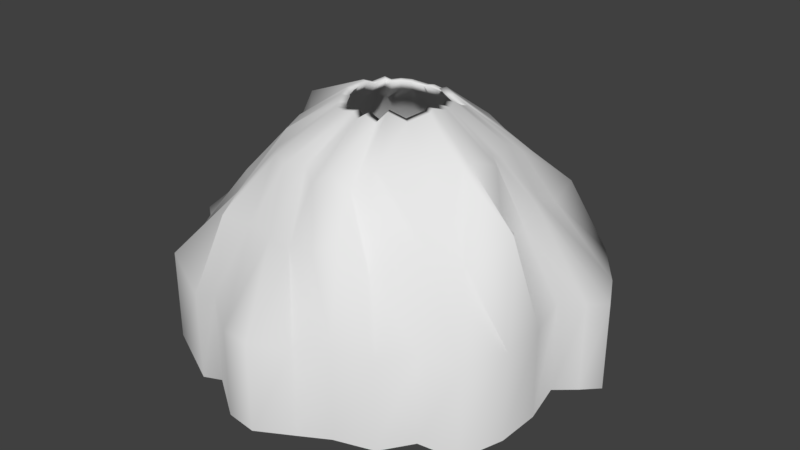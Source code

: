 # Source: SmallOutput.blend  (saved by Blender 2.79.0; exported with 4.5.12 LTS)
import bpy
from mathutils import Matrix  # noqa: F401  (used for matrix-valued properties, if any)

bpy.ops.wm.read_factory_settings(use_empty=True)
scene = bpy.context.scene
scene.name = 'Scene'

# ---- collections
col_collection_1 = bpy.data.collections.new('Collection 1'); scene.collection.children.link(col_collection_1)

# ---- world
world_world = bpy.data.worlds.new('World'); scene.world = world_world
world_world.color = (0.05088, 0.05088, 0.05088)
world_world.use_sun_shadow = False
world_world.sun_shadow_jitter_overblur = 0.0
world_world.cycles.sampling_method = 'MANUAL'

# ---- meshes
me_cylinder = bpy.data.meshes.new('Cylinder')
me_cylinder.from_pydata([(-0.2702, 1.355, 0.5431), (0.006473, 0.9643, 1.06), (-0.5256, 1.21, 0.5904), (0.2652, 1.174, 0.9044), (-0.7328, 1.057, 0.6076), (0.2743, 0.9528, 1.086), (-1.054, 0.9879, 0.6302), (0.5975, 0.7325, 1.094), (-1.092, 0.7581, 0.6125), (0.8631, 0.7719, 0.9462), (-1.249, 0.5403, 0.5693), (0.8898, 0.582, 1.01), (-1.291, 0.259, 0.6215), (0.8962, 0.3499, 1.146), (-1.336, -0.01132, 0.6011), (0.9754, 0.1535, 1.116), (-1.3, -0.2647, 0.6062), (0.9669, 0.03234, 1.182), (-1.308, -0.5506, 0.6083), (1.073, -0.0611, 1.154), (-1.103, -0.7274, 0.5894), (1.023, -0.3729, 1.27), (-0.8702, -1.061, 0.7004), (1.038, -0.4678, 1.229), (-0.8817, -1.237, 0.5446), (0.9062, -0.6601, 1.189), (-0.5231, -1.251, 0.5745), (0.4299, -0.7814, 1.185), (-0.2455, -1.29, 0.595), (0.3587, -0.9875, 1.042), (-0.0256, -1.306, 0.5434), (0.1861, -1.049, 1.17), (0.2402, -1.328, 0.62), (-0.03012, -1.026, 1.018), (0.4951, -1.285, 0.7689), (-0.1639, -0.9363, 1.096), (0.7125, -1.183, 0.5091), (-0.4047, -0.9521, 1.055), (0.9818, -0.8646, 0.7147), (-0.61, -0.8437, 1.04), (1.274, -0.7424, 0.609), (-0.7104, -0.707, 1.05), (1.578, -0.5389, 0.8946), (-0.7602, -0.5625, 1.15), (1.289, -0.2508, 0.6747), (-0.9553, -0.367, 1.042), (1.322, 0.01617, 0.6378), (-0.9563, -0.2023, 1.118), (1.272, 0.2757, 0.7147), (-0.9946, -0.02264, 1.108), (1.166, 0.4641, 0.6797), (-1.153, 0.1634, 1.19), (1.142, 0.7568, 0.5521), (-1.155, 0.4108, 1.085), (1.07, 1.115, 0.6079), (-1.003, 0.6577, 1.096), (0.7645, 1.063, 0.5939), (-0.8069, 0.7128, 1.037), (0.4579, 1.251, 0.5898), (-0.5341, 0.7198, 1.121), (0.2961, 1.409, 0.4992), (-0.4096, 0.8711, 1.087), (0.003236, 1.32, 0.5768), (-0.2133, 1.065, 0.9921), (-0.02556, 2.025, 0.02046), (0.3099, 1.79, 0.04786), (0.8399, 1.789, -0.1185), (0.9315, 1.394, 0.09397), (1.369, 1.307, -0.06385), (1.705, 0.8464, -0.05995), (1.897, 0.4835, -0.05411), (1.801, 0.2497, 0.01611), (1.677, -6.444e-08, 0.09397), (1.721, -0.3315, 0.0272), (1.679, -0.6925, -0.01833), (1.505, -1.053, -0.07723), (1.196, -1.187, 0.00723), (0.9466, -1.4, -0.06329), (0.6359, -1.571, -0.004249), (0.3296, -1.665, -0.06181), (0.05144, -1.895, -0.01072), (-0.3651, -1.759, -0.1286), (-0.688, -1.553, -0.03026), (-0.9525, -1.541, -0.1204), (-1.345, -1.418, 0.09705), (-1.481, -1.041, 0.08557), (-1.582, -0.7845, 0.1488), (-1.851, -0.5707, 0.06551), (-1.945, 0.004599, -0.03276), (-1.893, 0.3728, -0.1077), (-1.886, 0.7951, -0.2525), (-1.561, 1.087, 0.09094), (-1.283, 1.413, -0.0721), (-1.017, 1.621, -0.08445), (-0.6379, 1.527, 0.1003), (-0.4071, 2.007, 0.08103), (0.01422, 0.4859, 1.43), (0.1447, 0.5914, 1.352), (0.1493, 0.4801, 1.443), (0.3124, 0.3689, 1.447), (0.4463, 0.3888, 1.373), (0.4598, 0.293, 1.405), (0.463, 0.176, 1.474), (0.503, 0.07686, 1.459), (0.4987, 0.01574, 1.492), (0.5521, -0.03139, 1.478), (0.5268, -0.1887, 1.536), (0.5347, -0.2366, 1.515), (0.4115, -0.3642, 1.443), (0.2278, -0.3948, 1.494), (0.1919, -0.4987, 1.421), (0.08825, -0.5114, 1.474), (-0.004237, -0.5182, 1.409), (-0.0717, -0.4729, 1.449), (-0.1932, -0.4808, 1.428), (-0.2968, -0.4262, 1.42), (-0.3474, -0.3572, 1.425), (-0.399, -0.2646, 1.443), (-0.4709, -0.1857, 1.421), (-0.4714, -0.1026, 1.46), (-0.4907, -0.01199, 1.455), (-0.4618, 0.09568, 1.475), (-0.4682, 0.2209, 1.423), (-0.3875, 0.2944, 1.466), (-0.3258, 0.309, 1.45), (-0.2585, 0.3625, 1.461), (-0.1957, 0.4388, 1.444), (-0.09664, 0.5369, 1.396), (-0.02556, 2.025, -0.8243), (0.3099, 1.79, -0.7969), (0.8399, 1.789, -0.9633), (0.9315, 1.394, -0.7508), (1.369, 1.307, -0.9086), (1.705, 0.8464, -0.9047), (1.897, 0.4835, -0.8989), (1.801, 0.2497, -0.8287), (1.677, -6.444e-08, -0.7508), (1.721, -0.3315, -0.8176), (1.679, -0.6925, -0.8631), (1.505, -1.053, -0.922), (1.196, -1.187, -0.8376), (0.9466, -1.4, -0.9081), (0.6359, -1.571, -0.849), (0.3296, -1.665, -0.9066), (0.05144, -1.895, -0.8555), (-0.3651, -1.759, -0.9734), (-0.688, -1.553, -0.8751), (-0.9525, -1.541, -0.9652), (-1.345, -1.418, -0.7477), (-1.481, -1.041, -0.7592), (-1.582, -0.7845, -0.696), (-1.851, -0.5707, -0.7793), (-1.945, 0.004599, -0.8775), (-1.893, 0.3728, -0.9525), (-1.886, 0.7951, -1.097), (-1.561, 1.087, -0.7539), (-1.283, 1.413, -0.9169), (-1.017, 1.621, -0.9292), (-0.6379, 1.527, -0.7445), (-0.4071, 2.007, -0.7638), (0.01487, 0.4093, 1.433), (0.1247, 0.4981, 1.367), (0.1285, 0.4044, 1.444), (0.2658, 0.3109, 1.447), (0.3785, 0.3276, 1.385), (0.3898, 0.247, 1.412), (0.3926, 0.1485, 1.47), (0.4262, 0.06512, 1.456), (0.4226, 0.01369, 1.484), (0.4675, -0.02598, 1.473), (0.4462, -0.1584, 1.522), (0.4529, -0.1986, 1.504), (0.3492, -0.3061, 1.443), (0.1946, -0.3318, 1.486), (0.1644, -0.4192, 1.425), (0.07716, -0.4299, 1.469), (-0.0006679, -0.4356, 1.415), (-0.05744, -0.3975, 1.448), (-0.1597, -0.4042, 1.431), (-0.2468, -0.3582, 1.424), (-0.2894, -0.3002, 1.429), (-0.3328, -0.2222, 1.443), (-0.3934, -0.1558, 1.425), (-0.3938, -0.0859, 1.458), (-0.4101, -0.009649, 1.453), (-0.3857, 0.08096, 1.471), (-0.3911, 0.1863, 1.426), (-0.3232, 0.2482, 1.463), (-0.2713, 0.2605, 1.45), (-0.2146, 0.3055, 1.459), (-0.1618, 0.3697, 1.444), (-0.07843, 0.4522, 1.404), (0.01407, 0.5043, 1.329), (0.1495, 0.6139, 1.247), (0.1543, 0.4983, 1.342), (0.3236, 0.3829, 1.346), (0.4627, 0.4035, 1.269), (0.4767, 0.3041, 1.303), (0.48, 0.1826, 1.374), (0.5215, 0.07968, 1.358), (0.517, 0.01624, 1.392), (0.5724, -0.0327, 1.378), (0.5462, -0.196, 1.439), (0.5544, -0.2457, 1.417), (0.4265, -0.3782, 1.342), (0.2358, -0.4099, 1.394), (0.1985, -0.5178, 1.319), (0.09091, -0.531, 1.374), (-0.005096, -0.5381, 1.307), (-0.07514, -0.491, 1.348), (-0.2012, -0.4993, 1.326), (-0.3088, -0.4425, 1.318), (-0.3613, -0.3709, 1.324), (-0.4149, -0.2748, 1.342), (-0.4896, -0.1929, 1.319), (-0.4901, -0.1066, 1.359), (-0.5102, -0.01255, 1.354), (-0.4801, 0.09923, 1.375), (-0.4868, 0.2292, 1.321), (-0.403, 0.3055, 1.366), (-0.339, 0.3207, 1.349), (-0.269, 0.3762, 1.361), (-0.2038, 0.4555, 1.343), (-0.101, 0.5573, 1.293), (0.01218, 0.7288, 1.166), (0.2083, 0.8874, 1.048), (0.2152, 0.7201, 1.186), (0.4603, 0.5531, 1.192), (0.6616, 0.5829, 1.08), (0.6818, 0.439, 1.129), (0.6867, 0.263, 1.232), (0.7467, 0.1141, 1.208), (0.7403, 0.02226, 1.258), (0.8205, -0.04858, 1.237), (0.7825, -0.285, 1.326), (0.7944, -0.3569, 1.294), (0.6092, -0.5488, 1.185), (0.3332, -0.5947, 1.261), (0.2792, -0.7509, 1.152), (0.1234, -0.7699, 1.232), (-0.01556, -0.7802, 1.135), (-0.117, -0.7121, 1.194), (-0.2995, -0.724, 1.163), (-0.4552, -0.6419, 1.151), (-0.5313, -0.5382, 1.159), (-0.6088, -0.399, 1.185), (-0.7169, -0.2805, 1.152), (-0.7177, -0.1556, 1.211), (-0.7467, -0.01942, 1.203), (-0.7032, 0.1424, 1.234), (-0.7129, 0.3306, 1.155), (-0.5916, 0.4411, 1.22), (-0.4989, 0.463, 1.196), (-0.3976, 0.5434, 1.213), (-0.3033, 0.6581, 1.187), (-0.1544, 0.8055, 1.115), (0.01046, 0.9329, 0.9503), (0.2617, 1.136, 0.7995), (0.2706, 0.9218, 0.9755), (0.5845, 0.7078, 0.9834), (0.8425, 0.746, 0.8401), (0.8684, 0.5616, 0.9023), (0.8746, 0.3362, 1.035), (0.9516, 0.1454, 1.005), (0.9433, 0.02774, 1.069), (1.046, -0.06302, 1.042), (0.9974, -0.3659, 1.155), (1.013, -0.4581, 1.114), (0.7754, -0.7039, 0.9746), (0.4217, -0.7627, 1.072), (0.3525, -0.9628, 0.9329), (0.153, -0.9872, 1.034), (-0.02508, -1.0, 0.9102), (-0.155, -0.9131, 0.9855), (-0.3889, -0.9284, 0.9458), (-0.5883, -0.8231, 0.9308), (-0.6858, -0.6903, 0.941), (-0.7851, -0.512, 0.9748), (-0.9237, -0.3601, 0.9327), (-0.9246, -0.2001, 1.007), (-0.9618, -0.02566, 0.9974), (-0.906, 0.1817, 1.037), (-0.9185, 0.4227, 0.9356), (-0.763, 0.5643, 1.02), (-0.6443, 0.5923, 0.989), (-0.5146, 0.6954, 1.01), (-0.3937, 0.8424, 0.9766), (-0.203, 1.031, 0.8847), (0.009386, 1.061, 0.7527), (0.2952, 1.292, 0.5812), (0.3053, 1.048, 0.7815), (0.6624, 0.8047, 0.7904), (0.9558, 0.8482, 0.6274), (0.9853, 0.6385, 0.6982), (0.9924, 0.3821, 0.8487), (1.08, 0.165, 0.8147), (1.07, 0.03117, 0.8874), (1.187, -0.07207, 0.8566), (1.132, -0.4166, 0.9852), (1.149, -0.5214, 0.9393), (0.8795, -0.8011, 0.7804), (0.4772, -0.8679, 0.8914), (0.3985, -1.096, 0.7329), (0.1715, -1.123, 0.8482), (-0.03104, -1.138, 0.7071), (-0.1788, -1.039, 0.7929), (-0.4449, -1.056, 0.7476), (-0.6717, -0.9367, 0.7305), (-0.7826, -0.7856, 0.7422), (-0.8955, -0.5827, 0.7806), (-1.053, -0.41, 0.7328), (-1.054, -0.228, 0.8176), (-1.097, -0.02957, 0.8064), (-1.033, 0.2062, 0.8516), (-1.047, 0.4805, 0.7361), (-0.8705, 0.6415, 0.8316), (-0.7354, 0.6734, 0.7968), (-0.5878, 0.7906, 0.8208), (-0.4503, 0.9578, 0.7827), (-0.2334, 1.173, 0.6782), (0.008292, 1.191, 0.492), (0.3293, 1.451, 0.2994), (0.3406, 1.177, 0.5243), (0.7416, 0.9034, 0.5344), (1.071, 0.9522, 0.3513), (1.104, 0.7167, 0.4308), (1.112, 0.4287, 0.5998), (1.21, 0.185, 0.5616), (1.2, 0.03466, 0.6432), (1.331, -0.08128, 0.6086), (1.269, -0.4682, 0.7531), (1.288, -0.5859, 0.7015), (0.9854, -0.8999, 0.5231), (0.5336, -0.975, 0.6478), (0.4453, -1.231, 0.4698), (0.1904, -1.262, 0.5992), (-0.03711, -1.279, 0.4408), (-0.203, -1.167, 0.5371), (-0.5018, -1.187, 0.4863), (-0.7566, -1.052, 0.4671), (-0.8811, -0.8826, 0.4802), (-1.008, -0.6548, 0.5234), (-1.185, -0.4608, 0.4696), (-1.186, -0.2564, 0.5649), (-1.234, -0.03355, 0.5523), (-1.162, 0.2313, 0.603), (-1.178, 0.5392, 0.4733), (-0.9798, 0.7201, 0.5806), (-0.8281, 0.7559, 0.5415), (-0.6624, 0.8876, 0.5684), (-0.5079, 1.075, 0.5256), (-0.2644, 1.316, 0.4083), (-0.02698, 1.386, 0.04612), (0.3468, 1.689, -0.1781), (0.3599, 1.37, 0.08371), (0.8269, 1.051, 0.09543), (1.211, 1.108, -0.1177), (1.249, 0.834, -0.02521), (1.258, 0.4987, 0.1716), (1.373, 0.2149, 0.1271), (1.36, 0.0399, 0.2222), (1.513, -0.09509, 0.1819), (1.441, -0.5456, 0.3501), (1.464, -0.6827, 0.2901), (1.111, -1.048, 0.08234), (0.5847, -1.136, 0.2274), (0.4818, -1.433, 0.02023), (0.185, -1.47, 0.1709), (-0.07984, -1.489, -0.0135), (-0.2731, -1.359, 0.09859), (-0.6209, -1.382, 0.03946), (-0.9176, -1.226, 0.0171), (-1.063, -1.028, 0.03239), (-1.21, -0.7628, 0.0826), (-1.416, -0.537, 0.01999), (-1.418, -0.299, 0.131), (-1.473, -0.03952, 0.1163), (-1.39, 0.2688, 0.1753), (-1.409, 0.6274, 0.02436), (-1.177, 0.838, 0.1492), (-1.001, 0.8797, 0.1037), (-0.8079, 1.033, 0.1351), (-0.6281, 1.252, 0.08525), (-0.3445, 1.532, -0.0514)], [], [(62, 1, 3, 60), (60, 3, 5, 58), (58, 5, 7, 56), (56, 7, 9, 54), (54, 9, 11, 52), (52, 11, 13, 50), (50, 13, 15, 48), (48, 15, 17, 46), (46, 17, 19, 44), (44, 19, 21, 42), (42, 21, 23, 40), (40, 23, 25, 38), (38, 25, 27, 36), (36, 27, 29, 34), (34, 29, 31, 32), (32, 31, 33, 30), (30, 33, 35, 28), (28, 35, 37, 26), (26, 37, 39, 24), (24, 39, 41, 22), (22, 41, 43, 20), (20, 43, 45, 18), (18, 45, 47, 16), (16, 47, 49, 14), (14, 49, 51, 12), (12, 51, 53, 10), (10, 53, 55, 8), (8, 55, 57, 6), (6, 57, 59, 4), (4, 59, 61, 2), (2, 61, 63, 0), (0, 63, 1, 62), (65, 60, 58, 66), (95, 0, 62, 64), (94, 2, 0, 95), (93, 4, 2, 94), (92, 6, 4, 93), (91, 8, 6, 92), (90, 10, 8, 91), (89, 12, 10, 90), (88, 14, 12, 89), (87, 16, 14, 88), (86, 18, 16, 87), (85, 20, 18, 86), (84, 22, 20, 85), (83, 24, 22, 84), (82, 26, 24, 83), (81, 28, 26, 82), (80, 30, 28, 81), (79, 32, 30, 80), (78, 34, 32, 79), (77, 36, 34, 78), (76, 38, 36, 77), (75, 40, 38, 76), (74, 42, 40, 75), (73, 44, 42, 74), (72, 46, 44, 73), (71, 48, 46, 72), (70, 50, 48, 71), (69, 52, 50, 70), (68, 54, 52, 69), (67, 56, 54, 68), (66, 58, 56, 67), (64, 62, 60, 65), (5, 3, 97, 98), (23, 21, 106, 107), (41, 39, 115, 116), (59, 57, 124, 125), (15, 13, 102, 103), (33, 31, 111, 112), (51, 49, 120, 121), (7, 5, 98, 99), (25, 23, 107, 108), (43, 41, 116, 117), (61, 59, 125, 126), (17, 15, 103, 104), (35, 33, 112, 113), (53, 51, 121, 122), (9, 7, 99, 100), (27, 25, 108, 109), (45, 43, 117, 118), (63, 61, 126, 127), (19, 17, 104, 105), (37, 35, 113, 114), (55, 53, 122, 123), (11, 9, 100, 101), (29, 27, 109, 110), (47, 45, 118, 119), (3, 1, 96, 97), (1, 63, 127, 96), (21, 19, 105, 106), (39, 37, 114, 115), (57, 55, 123, 124), (13, 11, 101, 102), (31, 29, 110, 111), (49, 47, 119, 120), (71, 72, 136, 135), (84, 85, 149, 148), (70, 71, 135, 134), (83, 84, 148, 147), (69, 70, 134, 133), (82, 83, 147, 146), (95, 64, 128, 159), (68, 69, 133, 132), (81, 82, 146, 145), (94, 95, 159, 158), (67, 68, 132, 131), (80, 81, 145, 144), (93, 94, 158, 157), (66, 67, 131, 130), (79, 80, 144, 143), (92, 93, 157, 156), (65, 66, 130, 129), (78, 79, 143, 142), (91, 92, 156, 155), (64, 65, 129, 128), (77, 78, 142, 141), (90, 91, 155, 154), (76, 77, 141, 140), (89, 90, 154, 153), (75, 76, 140, 139), (88, 89, 153, 152), (74, 75, 139, 138), (87, 88, 152, 151), (73, 74, 138, 137), (86, 87, 151, 150), (72, 73, 137, 136), (85, 86, 150, 149), (109, 108, 172, 173), (123, 122, 186, 187), (110, 109, 173, 174), (97, 96, 160, 161), (124, 123, 187, 188), (111, 110, 174, 175), (98, 97, 161, 162), (125, 124, 188, 189), (112, 111, 175, 176), (99, 98, 162, 163), (126, 125, 189, 190), (113, 112, 176, 177), (100, 99, 163, 164), (127, 126, 190, 191), (114, 113, 177, 178), (101, 100, 164, 165), (96, 127, 191, 160), (115, 114, 178, 179), (102, 101, 165, 166), (116, 115, 179, 180), (103, 102, 166, 167), (117, 116, 180, 181), (104, 103, 167, 168), (118, 117, 181, 182), (105, 104, 168, 169), (119, 118, 182, 183), (106, 105, 169, 170), (120, 119, 183, 184), (107, 106, 170, 171), (121, 120, 184, 185), (108, 107, 171, 172), (122, 121, 185, 186), (179, 178, 210, 211), (166, 165, 197, 198), (180, 179, 211, 212), (167, 166, 198, 199), (181, 180, 212, 213), (168, 167, 199, 200), (182, 181, 213, 214), (169, 168, 200, 201), (183, 182, 214, 215), (170, 169, 201, 202), (184, 183, 215, 216), (171, 170, 202, 203), (185, 184, 216, 217), (172, 171, 203, 204), (186, 185, 217, 218), (173, 172, 204, 205), (187, 186, 218, 219), (174, 173, 205, 206), (161, 160, 192, 193), (188, 187, 219, 220), (175, 174, 206, 207), (162, 161, 193, 194), (189, 188, 220, 221), (176, 175, 207, 208), (163, 162, 194, 195), (190, 189, 221, 222), (177, 176, 208, 209), (164, 163, 195, 196), (191, 190, 222, 223), (178, 177, 209, 210), (165, 164, 196, 197), (160, 191, 223, 192), (214, 213, 245, 246), (201, 200, 232, 233), (215, 214, 246, 247), (202, 201, 233, 234), (216, 215, 247, 248), (203, 202, 234, 235), (217, 216, 248, 249), (204, 203, 235, 236), (218, 217, 249, 250), (205, 204, 236, 237), (219, 218, 250, 251), (206, 205, 237, 238), (193, 192, 224, 225), (220, 219, 251, 252), (207, 206, 238, 239), (194, 193, 225, 226), (221, 220, 252, 253), (208, 207, 239, 240), (195, 194, 226, 227), (222, 221, 253, 254), (209, 208, 240, 241), (196, 195, 227, 228), (223, 222, 254, 255), (210, 209, 241, 242), (197, 196, 228, 229), (192, 223, 255, 224), (211, 210, 242, 243), (198, 197, 229, 230), (212, 211, 243, 244), (199, 198, 230, 231), (213, 212, 244, 245), (200, 199, 231, 232), (249, 248, 280, 281), (236, 235, 267, 268), (250, 249, 281, 282), (237, 236, 268, 269), (251, 250, 282, 283), (238, 237, 269, 270), (225, 224, 256, 257), (252, 251, 283, 284), (239, 238, 270, 271), (226, 225, 257, 258), (253, 252, 284, 285), (240, 239, 271, 272), (227, 226, 258, 259), (254, 253, 285, 286), (241, 240, 272, 273), (228, 227, 259, 260), (255, 254, 286, 287), (242, 241, 273, 274), (229, 228, 260, 261), (224, 255, 287, 256), (243, 242, 274, 275), (230, 229, 261, 262), (244, 243, 275, 276), (231, 230, 262, 263), (245, 244, 276, 277), (232, 231, 263, 264), (246, 245, 277, 278), (233, 232, 264, 265), (247, 246, 278, 279), (234, 233, 265, 266), (248, 247, 279, 280), (235, 234, 266, 267), (284, 283, 315, 316), (271, 270, 302, 303), (258, 257, 289, 290), (285, 284, 316, 317), (272, 271, 303, 304), (259, 258, 290, 291), (286, 285, 317, 318), (273, 272, 304, 305), (260, 259, 291, 292), (287, 286, 318, 319), (274, 273, 305, 306), (261, 260, 292, 293), (256, 287, 319, 288), (275, 274, 306, 307), (262, 261, 293, 294), (276, 275, 307, 308), (263, 262, 294, 295), (277, 276, 308, 309), (264, 263, 295, 296), (278, 277, 309, 310), (265, 264, 296, 297), (279, 278, 310, 311), (266, 265, 297, 298), (280, 279, 311, 312), (267, 266, 298, 299), (281, 280, 312, 313), (268, 267, 299, 300), (282, 281, 313, 314), (269, 268, 300, 301), (283, 282, 314, 315), (270, 269, 301, 302), (257, 256, 288, 289), (319, 318, 350, 351), (306, 305, 337, 338), (293, 292, 324, 325), (288, 319, 351, 320), (307, 306, 338, 339), (294, 293, 325, 326), (308, 307, 339, 340), (295, 294, 326, 327), (309, 308, 340, 341), (296, 295, 327, 328), (310, 309, 341, 342), (297, 296, 328, 329), (311, 310, 342, 343), (298, 297, 329, 330), (312, 311, 343, 344), (299, 298, 330, 331), (313, 312, 344, 345), (300, 299, 331, 332), (314, 313, 345, 346), (301, 300, 332, 333), (315, 314, 346, 347), (302, 301, 333, 334), (289, 288, 320, 321), (316, 315, 347, 348), (303, 302, 334, 335), (290, 289, 321, 322), (317, 316, 348, 349), (304, 303, 335, 336), (291, 290, 322, 323), (318, 317, 349, 350), (305, 304, 336, 337), (292, 291, 323, 324), (341, 340, 372, 373), (328, 327, 359, 360), (342, 341, 373, 374), (329, 328, 360, 361), (343, 342, 374, 375), (330, 329, 361, 362), (344, 343, 375, 376), (331, 330, 362, 363), (345, 344, 376, 377), (332, 331, 363, 364), (346, 345, 377, 378), (333, 332, 364, 365), (347, 346, 378, 379), (334, 333, 365, 366), (321, 320, 352, 353), (348, 347, 379, 380), (335, 334, 366, 367), (322, 321, 353, 354), (349, 348, 380, 381), (336, 335, 367, 368), (323, 322, 354, 355), (350, 349, 381, 382), (337, 336, 368, 369), (324, 323, 355, 356), (351, 350, 382, 383), (338, 337, 369, 370), (325, 324, 356, 357), (320, 351, 383, 352), (339, 338, 370, 371), (326, 325, 357, 358), (340, 339, 371, 372), (327, 326, 358, 359)])
me_cylinder.polygons.foreach_set('use_smooth', [True] * 352)
_uv = me_cylinder.uv_layers.new(name='UVMap')
_uv.uv.foreach_set('vector', [0.6839, 0.4582, 0.6014, 0.4707, 0.6248, 0.4357, 0.6882, 0.4076, 0.6882, 0.4076, 0.6248, 0.4357, 0.5879, 0.4402, 0.6539, 0.3898, 0.6539, 0.3898, 0.5879, 0.4402, 0.5498, 0.4018, 0.6161, 0.3495, 0.6161, 0.3495, 0.5498, 0.4018, 0.5505, 0.3643, 0.597, 0.3108, 0.597, 0.3108, 0.5505, 0.3643, 0.5245, 0.3699, 0.5463, 0.298, 0.5463, 0.298, 0.5245, 0.3699, 0.4934, 0.3841, 0.5041, 0.3147, 0.5041, 0.3147, 0.4934, 0.3841, 0.4686, 0.378, 0.4747, 0.3151, 0.4747, 0.3151, 0.4686, 0.378, 0.4552, 0.3864, 0.4412, 0.3119, 0.4412, 0.3119, 0.4552, 0.3864, 0.4416, 0.3787, 0.412, 0.3261, 0.412, 0.3261, 0.4416, 0.3787, 0.4104, 0.399, 0.3726, 0.3451, 0.3726, 0.3451, 0.4104, 0.399, 0.3984, 0.3991, 0.329, 0.3622, 0.329, 0.3622, 0.3984, 0.3991, 0.3815, 0.4181, 0.3256, 0.4014, 0.3256, 0.4014, 0.3815, 0.4181, 0.3732, 0.4716, 0.2799, 0.4364, 0.2799, 0.4364, 0.3732, 0.4716, 0.3468, 0.4845, 0.2993, 0.4762, 0.2993, 0.4762, 0.3468, 0.4845, 0.3562, 0.5061, 0.2842, 0.5111, 0.2842, 0.5111, 0.3562, 0.5061, 0.3512, 0.534, 0.2816, 0.5487, 0.2816, 0.5487, 0.3512, 0.534, 0.3682, 0.5452, 0.2962, 0.577, 0.2962, 0.577, 0.3682, 0.5452, 0.3722, 0.5742, 0.3094, 0.6142, 0.3094, 0.6142, 0.3722, 0.5742, 0.3889, 0.597, 0.3253, 0.6616, 0.3253, 0.6616, 0.3889, 0.597, 0.4074, 0.6062, 0.3555, 0.6485, 0.3555, 0.6485, 0.4074, 0.6062, 0.4292, 0.6032, 0.4015, 0.6839, 0.4015, 0.6839, 0.4292, 0.6032, 0.4543, 0.6278, 0.4342, 0.7011, 0.4342, 0.7011, 0.4543, 0.6278, 0.4741, 0.6195, 0.4737, 0.6991, 0.4737, 0.6991, 0.4741, 0.6195, 0.4957, 0.6208, 0.5102, 0.6985, 0.5102, 0.6985, 0.4957, 0.6208, 0.523, 0.6188, 0.5473, 0.6847, 0.5473, 0.6847, 0.523, 0.6188, 0.5489, 0.62, 0.5905, 0.6747, 0.5905, 0.6747, 0.5489, 0.62, 0.5715, 0.6008, 0.6182, 0.6445, 0.6182, 0.6445, 0.5715, 0.6008, 0.5864, 0.5811, 0.648, 0.627, 0.648, 0.627, 0.5864, 0.5811, 0.58, 0.5472, 0.664, 0.5784, 0.664, 0.5784, 0.58, 0.5472, 0.5968, 0.5274, 0.6816, 0.5438, 0.6816, 0.5438, 0.5968, 0.5274, 0.6211, 0.4971, 0.6995, 0.5004, 0.6995, 0.5004, 0.6211, 0.4971, 0.6014, 0.4707, 0.6839, 0.4582, 0.7862, 0.3735, 0.6882, 0.4076, 0.6539, 0.3898, 0.7695, 0.2746, 0.8274, 0.491, 0.6995, 0.5004, 0.6839, 0.4582, 0.8257, 0.431, 0.7871, 0.5702, 0.6816, 0.5438, 0.6995, 0.5004, 0.8274, 0.491, 0.8079, 0.6459, 0.664, 0.5784, 0.6816, 0.5438, 0.7871, 0.5702, 0.7717, 0.6948, 0.648, 0.627, 0.664, 0.5784, 0.8079, 0.6459, 0.7004, 0.7326, 0.6182, 0.6445, 0.648, 0.627, 0.7717, 0.6948, 0.6783, 0.8254, 0.5905, 0.6747, 0.6182, 0.6445, 0.7004, 0.7326, 0.5996, 0.8273, 0.5473, 0.6847, 0.5905, 0.6747, 0.6783, 0.8254, 0.5354, 0.8311, 0.5102, 0.6985, 0.5473, 0.6847, 0.5996, 0.8273, 0.4436, 0.8156, 0.4737, 0.6991, 0.5102, 0.6985, 0.5354, 0.8311, 0.3984, 0.7831, 0.4342, 0.7011, 0.4737, 0.6991, 0.4436, 0.8156, 0.352, 0.7774, 0.4015, 0.6839, 0.4342, 0.7011, 0.3984, 0.7831, 0.2976, 0.7485, 0.3555, 0.6485, 0.4015, 0.6839, 0.352, 0.7774, 0.2307, 0.7221, 0.3253, 0.6616, 0.3555, 0.6485, 0.2976, 0.7485, 0.2206, 0.6755, 0.3094, 0.6142, 0.3253, 0.6616, 0.2307, 0.7221, 0.1747, 0.6283, 0.2962, 0.577, 0.3094, 0.6142, 0.2206, 0.6755, 0.1692, 0.5598, 0.2816, 0.5487, 0.2962, 0.577, 0.1747, 0.6283, 0.1695, 0.5039, 0.2842, 0.5111, 0.2816, 0.5487, 0.1692, 0.5598, 0.1852, 0.4532, 0.2993, 0.4762, 0.2842, 0.5111, 0.1695, 0.5039, 0.1911, 0.394, 0.2799, 0.4364, 0.2993, 0.4762, 0.1852, 0.4532, 0.224, 0.3498, 0.3256, 0.4014, 0.2799, 0.4364, 0.1911, 0.394, 0.2395, 0.2966, 0.329, 0.3622, 0.3256, 0.4014, 0.224, 0.3498, 0.2944, 0.261, 0.3726, 0.3451, 0.329, 0.3622, 0.2395, 0.2966, 0.3519, 0.2343, 0.412, 0.3261, 0.3726, 0.3451, 0.2944, 0.261, 0.4079, 0.2214, 0.4412, 0.3119, 0.412, 0.3261, 0.3519, 0.2343, 0.4442, 0.1912, 0.4747, 0.3151, 0.4412, 0.3119, 0.4079, 0.2214, 0.4778, 0.1691, 0.5041, 0.3147, 0.4747, 0.3151, 0.4442, 0.1912, 0.5422, 0.1722, 0.5463, 0.298, 0.5041, 0.3147, 0.4778, 0.1691, 0.6369, 0.1983, 0.597, 0.3108, 0.5463, 0.298, 0.5422, 0.1722, 0.6887, 0.2716, 0.6161, 0.3495, 0.597, 0.3108, 0.6369, 0.1983, 0.7695, 0.2746, 0.6539, 0.3898, 0.6161, 0.3495, 0.6887, 0.2716, 0.8257, 0.431, 0.6839, 0.4582, 0.6882, 0.4076, 0.7862, 0.3735, 0.5879, 0.4402, 0.6248, 0.4357, 0.5327, 0.4642, 0.516, 0.4644, 0.3984, 0.3991, 0.4104, 0.399, 0.4464, 0.4488, 0.4419, 0.4494, 0.4074, 0.6062, 0.3889, 0.597, 0.4379, 0.5419, 0.4464, 0.5461, 0.58, 0.5472, 0.5864, 0.5811, 0.5213, 0.5291, 0.5251, 0.5219, 0.4686, 0.378, 0.4934, 0.3841, 0.4815, 0.4427, 0.472, 0.441, 0.3512, 0.534, 0.3562, 0.5061, 0.4197, 0.5011, 0.4202, 0.5132, 0.523, 0.6188, 0.4957, 0.6208, 0.4868, 0.554, 0.4969, 0.5492, 0.5498, 0.4018, 0.5879, 0.4402, 0.516, 0.4644, 0.5107, 0.4582, 0.3815, 0.4181, 0.3984, 0.3991, 0.4419, 0.4494, 0.4291, 0.4641, 0.4292, 0.6032, 0.4074, 0.6062, 0.4464, 0.5461, 0.4573, 0.5495, 0.5968, 0.5274, 0.58, 0.5472, 0.5251, 0.5219, 0.5297, 0.514, 0.4552, 0.3864, 0.4686, 0.378, 0.472, 0.441, 0.4665, 0.4437, 0.3682, 0.5452, 0.3512, 0.534, 0.4202, 0.5132, 0.427, 0.5195, 0.5489, 0.62, 0.523, 0.6188, 0.4969, 0.5492, 0.5122, 0.5459, 0.5505, 0.3643, 0.5498, 0.4018, 0.5107, 0.4582, 0.5062, 0.4416, 0.3732, 0.4716, 0.3815, 0.4181, 0.4291, 0.4641, 0.4271, 0.4806, 0.4543, 0.6278, 0.4292, 0.6032, 0.4573, 0.5495, 0.4678, 0.5556, 0.6211, 0.4971, 0.5968, 0.5274, 0.5297, 0.514, 0.5368, 0.4993, 0.4416, 0.3787, 0.4552, 0.3864, 0.4665, 0.4437, 0.4605, 0.4406, 0.3722, 0.5742, 0.3682, 0.5452, 0.427, 0.5195, 0.4296, 0.5318, 0.5715, 0.6008, 0.5489, 0.62, 0.5122, 0.5459, 0.5193, 0.5352, 0.5245, 0.3699, 0.5505, 0.3643, 0.5062, 0.4416, 0.4944, 0.4423, 0.3468, 0.4845, 0.3732, 0.4716, 0.4271, 0.4806, 0.4177, 0.4887, 0.4741, 0.6195, 0.4543, 0.6278, 0.4678, 0.5556, 0.4773, 0.5535, 0.6248, 0.4357, 0.6014, 0.4707, 0.5277, 0.4883, 0.5327, 0.4642, 0.6014, 0.4707, 0.6211, 0.4971, 0.5368, 0.4993, 0.5277, 0.4883, 0.4104, 0.399, 0.4416, 0.3787, 0.4605, 0.4406, 0.4464, 0.4488, 0.3889, 0.597, 0.3722, 0.5742, 0.4296, 0.5318, 0.4379, 0.5419, 0.5864, 0.5811, 0.5715, 0.6008, 0.5193, 0.5352, 0.5213, 0.5291, 0.4934, 0.3841, 0.5245, 0.3699, 0.4944, 0.4423, 0.4815, 0.4427, 0.3562, 0.5061, 0.3468, 0.4845, 0.4177, 0.4887, 0.4197, 0.5011, 0.4957, 0.6208, 0.4741, 0.6195, 0.4773, 0.5535, 0.4868, 0.554, 0.4442, 0.1912, 0.4079, 0.2214, 0.3421, 0.06305, 0.3996, 0.02738, 0.2976, 0.7485, 0.352, 0.7774, 0.2768, 0.9252, 0.1978, 0.8762, 0.4778, 0.1691, 0.4442, 0.1912, 0.3996, 0.02738, 0.4594, 9.951e-05, 0.2307, 0.7221, 0.2976, 0.7485, 0.1978, 0.8762, 0.08928, 0.8287, 0.5422, 0.1722, 0.4778, 0.1691, 0.4594, 9.951e-05, 0.5604, 9.945e-05, 0.2206, 0.6755, 0.2307, 0.7221, 0.08928, 0.8287, 0.07048, 0.7645, 0.8274, 0.491, 0.8257, 0.431, 0.9883, 0.3891, 0.9893, 0.4836, 0.6369, 0.1983, 0.5422, 0.1722, 0.5604, 9.945e-05, 0.699, 0.03506, 0.1747, 0.6283, 0.2206, 0.6755, 0.07048, 0.7645, 0.01208, 0.6877, 0.7871, 0.5702, 0.8274, 0.491, 0.9893, 0.4836, 0.9667, 0.6186, 0.6887, 0.2716, 0.6369, 0.1983, 0.699, 0.03506, 0.7862, 0.1163, 0.1692, 0.5598, 0.1747, 0.6283, 0.01208, 0.6877, 0.008782, 0.5747, 0.8079, 0.6459, 0.7871, 0.5702, 0.9667, 0.6186, 0.9653, 0.7291, 0.7695, 0.2746, 0.6887, 0.2716, 0.7862, 0.1163, 0.9022, 0.1521, 0.1695, 0.5039, 0.1692, 0.5598, 0.008782, 0.5747, 9.945e-05, 0.4913, 0.7717, 0.6948, 0.8079, 0.6459, 0.9653, 0.7291, 0.9191, 0.7999, 0.7862, 0.3735, 0.7695, 0.2746, 0.9022, 0.1521, 0.9513, 0.2931, 0.1852, 0.4532, 0.1695, 0.5039, 9.945e-05, 0.4913, 0.02012, 0.4203, 0.7004, 0.7326, 0.7717, 0.6948, 0.9191, 0.7999, 0.82, 0.8593, 0.8257, 0.431, 0.7862, 0.3735, 0.9513, 0.2931, 0.9883, 0.3891, 0.1911, 0.394, 0.1852, 0.4532, 0.02012, 0.4203, 0.03207, 0.3356, 0.6783, 0.8254, 0.7004, 0.7326, 0.82, 0.8593, 0.7617, 0.9889, 0.224, 0.3498, 0.1911, 0.394, 0.03207, 0.3356, 0.07663, 0.2698, 0.5996, 0.8273, 0.6783, 0.8254, 0.7617, 0.9889, 0.6491, 0.9968, 0.2395, 0.2966, 0.224, 0.3498, 0.07663, 0.2698, 0.1084, 0.1911, 0.5354, 0.8311, 0.5996, 0.8273, 0.6491, 0.9968, 0.5599, 0.9999, 0.2944, 0.261, 0.2395, 0.2966, 0.1084, 0.1911, 0.1867, 0.1276, 0.4436, 0.8156, 0.5354, 0.8311, 0.5599, 0.9999, 0.4148, 0.9797, 0.3519, 0.2343, 0.2944, 0.261, 0.1867, 0.1276, 0.2643, 0.08515, 0.3984, 0.7831, 0.4436, 0.8156, 0.4148, 0.9797, 0.3381, 0.9392, 0.4079, 0.2214, 0.3519, 0.2343, 0.2643, 0.08515, 0.3421, 0.06305, 0.352, 0.7774, 0.3984, 0.7831, 0.3381, 0.9392, 0.2768, 0.9252, 0.4271, 0.4806, 0.4291, 0.4641, 0.4354, 0.4699, 0.4301, 0.4812, 0.5193, 0.5352, 0.5122, 0.5459, 0.5058, 0.5369, 0.5149, 0.5286, 0.4177, 0.4887, 0.4271, 0.4806, 0.4301, 0.4812, 0.428, 0.4896, 0.5327, 0.4642, 0.5277, 0.4883, 0.524, 0.4896, 0.5198, 0.4745, 0.5213, 0.5291, 0.5193, 0.5352, 0.5149, 0.5286, 0.517, 0.5242, 0.4197, 0.5011, 0.4177, 0.4887, 0.428, 0.4896, 0.4268, 0.5007, 0.516, 0.4644, 0.5327, 0.4642, 0.5198, 0.4745, 0.513, 0.4647, 0.5251, 0.5219, 0.5213, 0.5291, 0.517, 0.5242, 0.5199, 0.5196, 0.4202, 0.5132, 0.4197, 0.5011, 0.4268, 0.5007, 0.4299, 0.5107, 0.5107, 0.4582, 0.516, 0.4644, 0.513, 0.4647, 0.5094, 0.4612, 0.5297, 0.514, 0.5251, 0.5219, 0.5199, 0.5196, 0.5228, 0.5136, 0.427, 0.5195, 0.4202, 0.5132, 0.4299, 0.5107, 0.4323, 0.5174, 0.5062, 0.4416, 0.5107, 0.4582, 0.5094, 0.4612, 0.5003, 0.4535, 0.5368, 0.4993, 0.5297, 0.514, 0.5228, 0.5136, 0.526, 0.4999, 0.4296, 0.5318, 0.427, 0.5195, 0.4323, 0.5174, 0.4369, 0.5262, 0.4944, 0.4423, 0.5062, 0.4416, 0.5003, 0.4535, 0.4896, 0.4497, 0.5277, 0.4883, 0.5368, 0.4993, 0.526, 0.4999, 0.524, 0.4896, 0.4379, 0.5419, 0.4296, 0.5318, 0.4369, 0.5262, 0.4446, 0.5347, 0.4815, 0.4427, 0.4944, 0.4423, 0.4896, 0.4497, 0.4803, 0.4479, 0.4464, 0.5461, 0.4379, 0.5419, 0.4446, 0.5347, 0.4515, 0.539, 0.472, 0.441, 0.4815, 0.4427, 0.4803, 0.4479, 0.4732, 0.4478, 0.4573, 0.5495, 0.4464, 0.5461, 0.4515, 0.539, 0.4596, 0.5426, 0.4665, 0.4437, 0.472, 0.441, 0.4732, 0.4478, 0.4689, 0.4482, 0.4678, 0.5556, 0.4573, 0.5495, 0.4596, 0.5426, 0.4694, 0.5454, 0.4605, 0.4406, 0.4665, 0.4437, 0.4689, 0.4482, 0.4642, 0.4492, 0.4773, 0.5535, 0.4678, 0.5556, 0.4694, 0.5454, 0.4778, 0.5463, 0.4464, 0.4488, 0.4605, 0.4406, 0.4642, 0.4492, 0.4515, 0.454, 0.4868, 0.554, 0.4773, 0.5535, 0.4778, 0.5463, 0.4855, 0.5457, 0.4419, 0.4494, 0.4464, 0.4488, 0.4515, 0.454, 0.4483, 0.4568, 0.4969, 0.5492, 0.4868, 0.554, 0.4855, 0.5457, 0.4942, 0.5431, 0.4291, 0.4641, 0.4419, 0.4494, 0.4483, 0.4568, 0.4354, 0.4699, 0.5122, 0.5459, 0.4969, 0.5492, 0.4942, 0.5431, 0.5058, 0.5369, 0.4446, 0.5347, 0.4369, 0.5262, 0.4481, 0.5181, 0.4535, 0.5234, 0.4803, 0.4479, 0.4896, 0.4497, 0.489, 0.4635, 0.4813, 0.457, 0.4515, 0.539, 0.4446, 0.5347, 0.4535, 0.5234, 0.4574, 0.5273, 0.4732, 0.4478, 0.4803, 0.4479, 0.4813, 0.457, 0.4741, 0.4586, 0.4596, 0.5426, 0.4515, 0.539, 0.4574, 0.5273, 0.4636, 0.5317, 0.4689, 0.4482, 0.4732, 0.4478, 0.4741, 0.4586, 0.4696, 0.4573, 0.4694, 0.5454, 0.4596, 0.5426, 0.4636, 0.5317, 0.4711, 0.5312, 0.4642, 0.4492, 0.4689, 0.4482, 0.4696, 0.4573, 0.467, 0.4611, 0.4778, 0.5463, 0.4694, 0.5454, 0.4711, 0.5312, 0.4765, 0.5344, 0.4515, 0.454, 0.4642, 0.4492, 0.467, 0.4611, 0.4558, 0.4645, 0.4855, 0.5457, 0.4778, 0.5463, 0.4765, 0.5344, 0.4829, 0.5332, 0.4483, 0.4568, 0.4515, 0.454, 0.4558, 0.4645, 0.4547, 0.4676, 0.4942, 0.5431, 0.4855, 0.5457, 0.4829, 0.5332, 0.4912, 0.5328, 0.4354, 0.4699, 0.4483, 0.4568, 0.4547, 0.4676, 0.4468, 0.4765, 0.5058, 0.5369, 0.4942, 0.5431, 0.4912, 0.5328, 0.4969, 0.5246, 0.4301, 0.4812, 0.4354, 0.4699, 0.4468, 0.4765, 0.4354, 0.4854, 0.5149, 0.5286, 0.5058, 0.5369, 0.4969, 0.5246, 0.5048, 0.5222, 0.428, 0.4896, 0.4301, 0.4812, 0.4354, 0.4854, 0.4418, 0.4926, 0.5198, 0.4745, 0.524, 0.4896, 0.517, 0.4894, 0.5054, 0.4833, 0.517, 0.5242, 0.5149, 0.5286, 0.5048, 0.5222, 0.5083, 0.5195, 0.4268, 0.5007, 0.428, 0.4896, 0.4418, 0.4926, 0.4388, 0.4999, 0.513, 0.4647, 0.5198, 0.4745, 0.5054, 0.4833, 0.5145, 0.4752, 0.5199, 0.5196, 0.517, 0.5242, 0.5083, 0.5195, 0.5121, 0.5146, 0.4299, 0.5107, 0.4268, 0.5007, 0.4388, 0.4999, 0.443, 0.5064, 0.5094, 0.4612, 0.513, 0.4647, 0.5145, 0.4752, 0.5022, 0.4644, 0.5228, 0.5136, 0.5199, 0.5196, 0.5121, 0.5146, 0.5137, 0.5075, 0.4323, 0.5174, 0.4299, 0.5107, 0.443, 0.5064, 0.4414, 0.5123, 0.5003, 0.4535, 0.5094, 0.4612, 0.5022, 0.4644, 0.4921, 0.4683, 0.526, 0.4999, 0.5228, 0.5136, 0.5137, 0.5075, 0.5114, 0.4973, 0.4369, 0.5262, 0.4323, 0.5174, 0.4414, 0.5123, 0.4481, 0.5181, 0.4896, 0.4497, 0.5003, 0.4535, 0.4921, 0.4683, 0.489, 0.4635, 0.524, 0.4896, 0.526, 0.4999, 0.5114, 0.4973, 0.517, 0.4894, 0.4711, 0.5312, 0.4636, 0.5317, 0.4685, 0.5181, 0.4732, 0.5177, 0.467, 0.4611, 0.4696, 0.4573, 0.4719, 0.4711, 0.47, 0.4741, 0.4765, 0.5344, 0.4711, 0.5312, 0.4732, 0.5177, 0.4766, 0.5199, 0.4558, 0.4645, 0.467, 0.4611, 0.47, 0.4741, 0.4634, 0.4761, 0.4829, 0.5332, 0.4765, 0.5344, 0.4766, 0.5199, 0.4807, 0.5191, 0.4547, 0.4676, 0.4558, 0.4645, 0.4634, 0.4761, 0.4627, 0.4782, 0.4912, 0.5328, 0.4829, 0.5332, 0.4807, 0.5191, 0.486, 0.519, 0.4468, 0.4765, 0.4547, 0.4676, 0.4627, 0.4782, 0.4579, 0.4838, 0.4969, 0.5246, 0.4912, 0.5328, 0.486, 0.519, 0.4892, 0.5138, 0.4354, 0.4854, 0.4468, 0.4765, 0.4579, 0.4838, 0.4498, 0.4891, 0.5048, 0.5222, 0.4969, 0.5246, 0.4892, 0.5138, 0.4942, 0.5125, 0.4418, 0.4926, 0.4354, 0.4854, 0.4498, 0.4891, 0.4546, 0.4937, 0.5054, 0.4833, 0.517, 0.4894, 0.501, 0.4913, 0.4937, 0.4885, 0.5083, 0.5195, 0.5048, 0.5222, 0.4942, 0.5125, 0.4969, 0.5109, 0.4388, 0.4999, 0.4418, 0.4926, 0.4546, 0.4937, 0.4529, 0.4984, 0.5145, 0.4752, 0.5054, 0.4833, 0.4937, 0.4885, 0.4986, 0.4845, 0.5121, 0.5146, 0.5083, 0.5195, 0.4969, 0.5109, 0.4998, 0.5075, 0.443, 0.5064, 0.4388, 0.4999, 0.4529, 0.4984, 0.4555, 0.5024, 0.5022, 0.4644, 0.5145, 0.4752, 0.4986, 0.4845, 0.4926, 0.4765, 0.5137, 0.5075, 0.5121, 0.5146, 0.4998, 0.5075, 0.5001, 0.5023, 0.4414, 0.5123, 0.443, 0.5064, 0.4555, 0.5024, 0.4545, 0.5063, 0.4921, 0.4683, 0.5022, 0.4644, 0.4926, 0.4765, 0.4862, 0.4795, 0.5114, 0.4973, 0.5137, 0.5075, 0.5001, 0.5023, 0.4978, 0.4963, 0.4481, 0.5181, 0.4414, 0.5123, 0.4545, 0.5063, 0.459, 0.5095, 0.489, 0.4635, 0.4921, 0.4683, 0.4862, 0.4795, 0.4843, 0.4762, 0.517, 0.4894, 0.5114, 0.4973, 0.4978, 0.4963, 0.501, 0.4913, 0.4535, 0.5234, 0.4481, 0.5181, 0.459, 0.5095, 0.4624, 0.5126, 0.4813, 0.457, 0.489, 0.4635, 0.4843, 0.4762, 0.4804, 0.4713, 0.4574, 0.5273, 0.4535, 0.5234, 0.4624, 0.5126, 0.4647, 0.5152, 0.4741, 0.4586, 0.4813, 0.457, 0.4804, 0.4713, 0.4752, 0.472, 0.4636, 0.5317, 0.4574, 0.5273, 0.4647, 0.5152, 0.4685, 0.5181, 0.4696, 0.4573, 0.4741, 0.4586, 0.4752, 0.472, 0.4719, 0.4711, 0.486, 0.519, 0.4807, 0.5191, 0.4795, 0.5122, 0.4833, 0.5121, 0.4579, 0.4838, 0.4627, 0.4782, 0.4664, 0.4832, 0.4634, 0.4874, 0.4892, 0.5138, 0.486, 0.519, 0.4833, 0.5121, 0.4855, 0.5084, 0.4498, 0.4891, 0.4579, 0.4838, 0.4634, 0.4874, 0.4578, 0.4912, 0.4942, 0.5125, 0.4892, 0.5138, 0.4855, 0.5084, 0.4891, 0.5076, 0.4546, 0.4937, 0.4498, 0.4891, 0.4578, 0.4912, 0.4611, 0.4944, 0.4937, 0.4885, 0.501, 0.4913, 0.4932, 0.4927, 0.4886, 0.4907, 0.4969, 0.5109, 0.4942, 0.5125, 0.4891, 0.5076, 0.4908, 0.5062, 0.4529, 0.4984, 0.4546, 0.4937, 0.4611, 0.4944, 0.4597, 0.4976, 0.4986, 0.4845, 0.4937, 0.4885, 0.4886, 0.4907, 0.4917, 0.4882, 0.4998, 0.5075, 0.4969, 0.5109, 0.4908, 0.5062, 0.4929, 0.5038, 0.4555, 0.5024, 0.4529, 0.4984, 0.4597, 0.4976, 0.4618, 0.5003, 0.4926, 0.4765, 0.4986, 0.4845, 0.4917, 0.4882, 0.4877, 0.4828, 0.5001, 0.5023, 0.4998, 0.5075, 0.4929, 0.5038, 0.4931, 0.5002, 0.4545, 0.5063, 0.4555, 0.5024, 0.4618, 0.5003, 0.461, 0.503, 0.4862, 0.4795, 0.4926, 0.4765, 0.4877, 0.4828, 0.4834, 0.4846, 0.4978, 0.4963, 0.5001, 0.5023, 0.4931, 0.5002, 0.4914, 0.4961, 0.459, 0.5095, 0.4545, 0.5063, 0.461, 0.503, 0.4641, 0.5053, 0.4843, 0.4762, 0.4862, 0.4795, 0.4834, 0.4846, 0.482, 0.4824, 0.501, 0.4913, 0.4978, 0.4963, 0.4914, 0.4961, 0.4932, 0.4927, 0.4624, 0.5126, 0.459, 0.5095, 0.4641, 0.5053, 0.4666, 0.5075, 0.4804, 0.4713, 0.4843, 0.4762, 0.482, 0.4824, 0.4794, 0.4788, 0.4647, 0.5152, 0.4624, 0.5126, 0.4666, 0.5075, 0.4683, 0.5093, 0.4752, 0.472, 0.4804, 0.4713, 0.4794, 0.4788, 0.4757, 0.4794, 0.4685, 0.5181, 0.4647, 0.5152, 0.4683, 0.5093, 0.4709, 0.5114, 0.4719, 0.4711, 0.4752, 0.472, 0.4757, 0.4794, 0.4733, 0.4786, 0.4732, 0.5177, 0.4685, 0.5181, 0.4709, 0.5114, 0.4742, 0.5112, 0.47, 0.4741, 0.4719, 0.4711, 0.4733, 0.4786, 0.4718, 0.4806, 0.4766, 0.5199, 0.4732, 0.5177, 0.4742, 0.5112, 0.4766, 0.5128, 0.4634, 0.4761, 0.47, 0.4741, 0.4718, 0.4806, 0.4669, 0.4816, 0.4807, 0.5191, 0.4766, 0.5199, 0.4766, 0.5128, 0.4795, 0.5122, 0.4627, 0.4782, 0.4634, 0.4761, 0.4669, 0.4816, 0.4664, 0.4832, 0.4908, 0.5062, 0.4891, 0.5076, 0.4866, 0.5052, 0.4879, 0.504, 0.4597, 0.4976, 0.4611, 0.4944, 0.4641, 0.4948, 0.4629, 0.4973, 0.4917, 0.4882, 0.4886, 0.4907, 0.4865, 0.4917, 0.4885, 0.4896, 0.4929, 0.5038, 0.4908, 0.5062, 0.4879, 0.504, 0.4895, 0.5021, 0.4618, 0.5003, 0.4597, 0.4976, 0.4629, 0.4973, 0.4647, 0.4993, 0.4877, 0.4828, 0.4917, 0.4882, 0.4885, 0.4896, 0.4855, 0.4857, 0.4931, 0.5002, 0.4929, 0.5038, 0.4895, 0.5021, 0.4897, 0.4993, 0.461, 0.503, 0.4618, 0.5003, 0.4647, 0.4993, 0.4641, 0.5015, 0.4834, 0.4846, 0.4877, 0.4828, 0.4855, 0.4857, 0.4822, 0.4869, 0.4914, 0.4961, 0.4931, 0.5002, 0.4897, 0.4993, 0.4885, 0.496, 0.4641, 0.5053, 0.461, 0.503, 0.4641, 0.5015, 0.4665, 0.5034, 0.482, 0.4824, 0.4834, 0.4846, 0.4822, 0.4869, 0.4809, 0.4853, 0.4932, 0.4927, 0.4914, 0.4961, 0.4885, 0.496, 0.4898, 0.4934, 0.4666, 0.5075, 0.4641, 0.5053, 0.4665, 0.5034, 0.4686, 0.5052, 0.4794, 0.4788, 0.482, 0.4824, 0.4809, 0.4853, 0.4789, 0.4825, 0.4683, 0.5093, 0.4666, 0.5075, 0.4686, 0.5052, 0.47, 0.5066, 0.4757, 0.4794, 0.4794, 0.4788, 0.4789, 0.4825, 0.4759, 0.4829, 0.4709, 0.5114, 0.4683, 0.5093, 0.47, 0.5066, 0.472, 0.5083, 0.4733, 0.4786, 0.4757, 0.4794, 0.4759, 0.4829, 0.4741, 0.4822, 0.4742, 0.5112, 0.4709, 0.5114, 0.472, 0.5083, 0.4747, 0.5081, 0.4718, 0.4806, 0.4733, 0.4786, 0.4741, 0.4822, 0.4727, 0.4837, 0.4766, 0.5128, 0.4742, 0.5112, 0.4747, 0.5081, 0.4766, 0.5094, 0.4669, 0.4816, 0.4718, 0.4806, 0.4727, 0.4837, 0.4686, 0.4843, 0.4795, 0.5122, 0.4766, 0.5128, 0.4766, 0.5094, 0.4789, 0.509, 0.4664, 0.4832, 0.4669, 0.4816, 0.4686, 0.4843, 0.4682, 0.4855, 0.4833, 0.5121, 0.4795, 0.5122, 0.4789, 0.509, 0.482, 0.5089, 0.4634, 0.4874, 0.4664, 0.4832, 0.4682, 0.4855, 0.4658, 0.4891, 0.4855, 0.5084, 0.4833, 0.5121, 0.482, 0.5089, 0.4838, 0.5059, 0.4578, 0.4912, 0.4634, 0.4874, 0.4658, 0.4891, 0.4617, 0.4921, 0.4891, 0.5076, 0.4855, 0.5084, 0.4838, 0.5059, 0.4866, 0.5052, 0.4611, 0.4944, 0.4578, 0.4912, 0.4617, 0.4921, 0.4641, 0.4948, 0.4886, 0.4907, 0.4932, 0.4927, 0.4898, 0.4934, 0.4865, 0.4917, 0.4885, 0.496, 0.4897, 0.4993, 0.4868, 0.4985, 0.4861, 0.4958, 0.4665, 0.5034, 0.4641, 0.5015, 0.4668, 0.5002, 0.4686, 0.5017, 0.4809, 0.4853, 0.4822, 0.4869, 0.4812, 0.489, 0.4801, 0.4878, 0.4898, 0.4934, 0.4885, 0.496, 0.4861, 0.4958, 0.4871, 0.4939, 0.4686, 0.5052, 0.4665, 0.5034, 0.4686, 0.5017, 0.4703, 0.5032, 0.4789, 0.4825, 0.4809, 0.4853, 0.4801, 0.4878, 0.4784, 0.4857, 0.47, 0.5066, 0.4686, 0.5052, 0.4703, 0.5032, 0.4714, 0.5043, 0.4759, 0.4829, 0.4789, 0.4825, 0.4784, 0.4857, 0.476, 0.486, 0.472, 0.5083, 0.47, 0.5066, 0.4714, 0.5043, 0.473, 0.5055, 0.4741, 0.4822, 0.4759, 0.4829, 0.476, 0.486, 0.4746, 0.4853, 0.4747, 0.5081, 0.472, 0.5083, 0.473, 0.5055, 0.4751, 0.5054, 0.4727, 0.4837, 0.4741, 0.4822, 0.4746, 0.4853, 0.4734, 0.4864, 0.4766, 0.5094, 0.4747, 0.5081, 0.4751, 0.5054, 0.4766, 0.5064, 0.4686, 0.4843, 0.4727, 0.4837, 0.4734, 0.4864, 0.4701, 0.4867, 0.4789, 0.509, 0.4766, 0.5094, 0.4766, 0.5064, 0.4785, 0.5061, 0.4682, 0.4855, 0.4686, 0.4843, 0.4701, 0.4867, 0.4697, 0.4876, 0.482, 0.5089, 0.4789, 0.509, 0.4785, 0.5061, 0.4808, 0.506, 0.4658, 0.4891, 0.4682, 0.4855, 0.4697, 0.4876, 0.4679, 0.4905, 0.4838, 0.5059, 0.482, 0.5089, 0.4808, 0.506, 0.4822, 0.5037, 0.4617, 0.4921, 0.4658, 0.4891, 0.4679, 0.4905, 0.4649, 0.493, 0.4866, 0.5052, 0.4838, 0.5059, 0.4822, 0.5037, 0.4845, 0.5031, 0.4641, 0.4948, 0.4617, 0.4921, 0.4649, 0.493, 0.4666, 0.495, 0.4865, 0.4917, 0.4898, 0.4934, 0.4871, 0.4939, 0.4848, 0.4925, 0.4879, 0.504, 0.4866, 0.5052, 0.4845, 0.5031, 0.4854, 0.5021, 0.4629, 0.4973, 0.4641, 0.4948, 0.4666, 0.495, 0.4657, 0.497, 0.4885, 0.4896, 0.4865, 0.4917, 0.4848, 0.4925, 0.486, 0.4909, 0.4895, 0.5021, 0.4879, 0.504, 0.4854, 0.5021, 0.4866, 0.5006, 0.4647, 0.4993, 0.4629, 0.4973, 0.4657, 0.497, 0.4672, 0.4985, 0.4855, 0.4857, 0.4885, 0.4896, 0.486, 0.4909, 0.4838, 0.4881, 0.4897, 0.4993, 0.4895, 0.5021, 0.4866, 0.5006, 0.4868, 0.4985, 0.4641, 0.5015, 0.4647, 0.4993, 0.4672, 0.4985, 0.4668, 0.5002, 0.4822, 0.4869, 0.4855, 0.4857, 0.4838, 0.4881, 0.4812, 0.489, 0.473, 0.5055, 0.4714, 0.5043, 0.4731, 0.5017, 0.4743, 0.5025, 0.4746, 0.4853, 0.476, 0.486, 0.476, 0.4896, 0.475, 0.4888, 0.4751, 0.5054, 0.473, 0.5055, 0.4743, 0.5025, 0.4756, 0.5026, 0.4734, 0.4864, 0.4746, 0.4853, 0.475, 0.4888, 0.474, 0.4894, 0.4766, 0.5064, 0.4751, 0.5054, 0.4756, 0.5026, 0.4767, 0.5031, 0.4701, 0.4867, 0.4734, 0.4864, 0.474, 0.4894, 0.4715, 0.4894, 0.4785, 0.5061, 0.4766, 0.5064, 0.4767, 0.5031, 0.478, 0.5029, 0.4697, 0.4876, 0.4701, 0.4867, 0.4715, 0.4894, 0.4711, 0.49, 0.4808, 0.506, 0.4785, 0.5061, 0.478, 0.5029, 0.4796, 0.5029, 0.4679, 0.4905, 0.4697, 0.4876, 0.4711, 0.49, 0.4701, 0.492, 0.4822, 0.5037, 0.4808, 0.506, 0.4796, 0.5029, 0.4807, 0.5017, 0.4649, 0.493, 0.4679, 0.4905, 0.4701, 0.492, 0.4682, 0.4939, 0.4845, 0.5031, 0.4822, 0.5037, 0.4807, 0.5017, 0.4818, 0.5012, 0.4666, 0.495, 0.4649, 0.493, 0.4682, 0.4939, 0.4694, 0.4952, 0.4848, 0.4925, 0.4871, 0.4939, 0.4844, 0.4943, 0.4832, 0.4932, 0.4854, 0.5021, 0.4845, 0.5031, 0.4818, 0.5012, 0.4822, 0.5002, 0.4657, 0.497, 0.4666, 0.495, 0.4694, 0.4952, 0.4688, 0.4967, 0.486, 0.4909, 0.4848, 0.4925, 0.4832, 0.4932, 0.4838, 0.4922, 0.4866, 0.5006, 0.4854, 0.5021, 0.4822, 0.5002, 0.4831, 0.499, 0.4672, 0.4985, 0.4657, 0.497, 0.4688, 0.4967, 0.4699, 0.4977, 0.4838, 0.4881, 0.486, 0.4909, 0.4838, 0.4922, 0.4823, 0.4906, 0.4868, 0.4985, 0.4866, 0.5006, 0.4831, 0.499, 0.4834, 0.4974, 0.4668, 0.5002, 0.4672, 0.4985, 0.4699, 0.4977, 0.4697, 0.4989, 0.4812, 0.489, 0.4838, 0.4881, 0.4823, 0.4906, 0.4808, 0.4912, 0.4861, 0.4958, 0.4868, 0.4985, 0.4834, 0.4974, 0.4836, 0.4954, 0.4686, 0.5017, 0.4668, 0.5002, 0.4697, 0.4989, 0.471, 0.4999, 0.4801, 0.4878, 0.4812, 0.489, 0.4808, 0.4912, 0.4797, 0.4908, 0.4871, 0.4939, 0.4861, 0.4958, 0.4836, 0.4954, 0.4844, 0.4943, 0.4703, 0.5032, 0.4686, 0.5017, 0.471, 0.4999, 0.4721, 0.5009, 0.4784, 0.4857, 0.4801, 0.4878, 0.4797, 0.4908, 0.4779, 0.4894, 0.4714, 0.5043, 0.4703, 0.5032, 0.4721, 0.5009, 0.4731, 0.5017, 0.476, 0.486, 0.4784, 0.4857, 0.4779, 0.4894, 0.476, 0.4896])
me_cylinder.use_remesh_preserve_volume = False
me_cylinder.use_remesh_preserve_attributes = False
me_cylinder.use_mirror_vertex_groups = False
me_cylinder.update()

# ---- objects
ob_cylinder = bpy.data.objects.new('Cylinder', me_cylinder)

# ---- transforms, parenting, visibility, modifiers, constraints
ob_cylinder.location = (0.0, 0.0, 0.266)
ob_cylinder.scale = (0.4782, 0.4782, 0.4782)
ob_cylinder.lineart.crease_threshold = 0.0

# ---- collection membership
col_collection_1.objects.link(ob_cylinder)

# ---- scene / render settings (as saved in the file)
scene.frame_start = 0; scene.frame_end = 250; scene.frame_set(1)
scene.render.engine = 'BLENDER_EEVEE_NEXT'
scene.render.resolution_percentage = 50
scene.render.dither_intensity = 0.0
scene.cycles.use_denoising = False
scene.cycles.samples = 128
scene.cycles.sampling_pattern = 'TABULATED_SOBOL'
scene.cycles.use_adaptive_sampling = False
scene.cycles.use_light_tree = False
scene.cycles.blur_glossy = 0.0
scene.cycles.sample_clamp_indirect = 0.0
scene.view_settings.view_transform = 'Standard'
bpy.context.view_layer.update()

# ---- added for rendering (the .blend has no active camera and no usable light): camera, sun
cam_auto = bpy.data.cameras.new('AutoCamera')
cam_auto.lens = 50.0
cam_auto.sensor_width = 36.0
cam_auto.clip_end = 1000.0
ob_auto_camera = bpy.data.objects.new('AutoCamera', cam_auto)
scene.collection.objects.link(ob_auto_camera)
ob_auto_camera.location = (2.68237, -3.20168, 2.52606)
ob_auto_camera.rotation_euler = (1.09748, -7.21219e-08, 0.694738)
scene.camera = ob_auto_camera
light_auto_sun = bpy.data.lights.new('AutoSun', 'SUN')
light_auto_sun.energy = 3.0
light_auto_sun.angle = 0.0523599
ob_auto_sun = bpy.data.objects.new('AutoSun', light_auto_sun)
scene.collection.objects.link(ob_auto_sun)
ob_auto_sun.rotation_euler = (0.872665, 0.174533, 0.523599)
bpy.context.view_layer.update()
